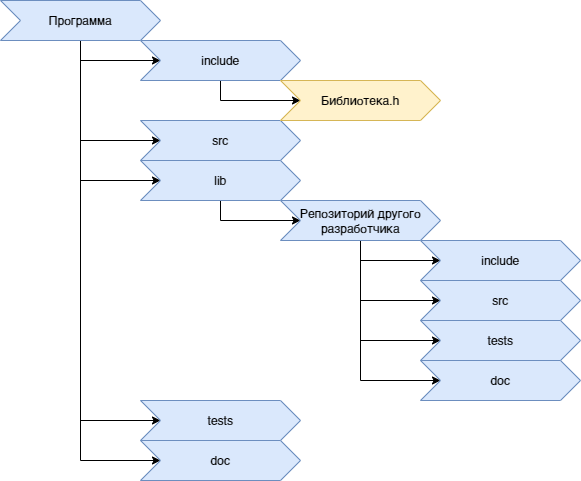

The diagram above was exported from draw.io. Its source (the exported page's mxGraphModel, read from the mxfile embedded in the PNG):
<mxGraphModel dx="1408" dy="851" grid="1" gridSize="10" guides="1" tooltips="1" connect="1" arrows="1" fold="1" page="1" pageScale="1" pageWidth="1169" pageHeight="827" math="0" shadow="0">
  <root>
    <mxCell id="jH9j0D_8aCGBrONOERNU-0" />
    <mxCell id="jH9j0D_8aCGBrONOERNU-1" parent="jH9j0D_8aCGBrONOERNU-0" />
    <mxCell id="-_1xtTEuF9B0tZEXwkh5-26" style="edgeStyle=orthogonalEdgeStyle;rounded=0;orthogonalLoop=1;jettySize=auto;html=1;" edge="1" parent="jH9j0D_8aCGBrONOERNU-1" source="e6_6YPMfabIQL4ZAqfc4-0" target="e6_6YPMfabIQL4ZAqfc4-1">
      <mxGeometry relative="1" as="geometry">
        <Array as="points">
          <mxPoint x="200" y="180" />
        </Array>
      </mxGeometry>
    </mxCell>
    <mxCell id="-_1xtTEuF9B0tZEXwkh5-28" style="edgeStyle=orthogonalEdgeStyle;rounded=0;orthogonalLoop=1;jettySize=auto;html=1;" edge="1" parent="jH9j0D_8aCGBrONOERNU-1" source="e6_6YPMfabIQL4ZAqfc4-0" target="e6_6YPMfabIQL4ZAqfc4-2">
      <mxGeometry relative="1" as="geometry">
        <Array as="points">
          <mxPoint x="200" y="260" />
        </Array>
      </mxGeometry>
    </mxCell>
    <mxCell id="-_1xtTEuF9B0tZEXwkh5-29" style="edgeStyle=orthogonalEdgeStyle;rounded=0;orthogonalLoop=1;jettySize=auto;html=1;" edge="1" parent="jH9j0D_8aCGBrONOERNU-1" source="e6_6YPMfabIQL4ZAqfc4-0" target="e6_6YPMfabIQL4ZAqfc4-3">
      <mxGeometry relative="1" as="geometry">
        <Array as="points">
          <mxPoint x="200" y="300" />
        </Array>
      </mxGeometry>
    </mxCell>
    <mxCell id="-_1xtTEuF9B0tZEXwkh5-35" style="edgeStyle=orthogonalEdgeStyle;rounded=0;orthogonalLoop=1;jettySize=auto;html=1;" edge="1" parent="jH9j0D_8aCGBrONOERNU-1" source="e6_6YPMfabIQL4ZAqfc4-0" target="e6_6YPMfabIQL4ZAqfc4-4">
      <mxGeometry relative="1" as="geometry">
        <Array as="points">
          <mxPoint x="200" y="540" />
        </Array>
      </mxGeometry>
    </mxCell>
    <mxCell id="-_1xtTEuF9B0tZEXwkh5-36" style="edgeStyle=orthogonalEdgeStyle;rounded=0;orthogonalLoop=1;jettySize=auto;html=1;" edge="1" parent="jH9j0D_8aCGBrONOERNU-1" source="e6_6YPMfabIQL4ZAqfc4-0" target="e6_6YPMfabIQL4ZAqfc4-5">
      <mxGeometry relative="1" as="geometry">
        <Array as="points">
          <mxPoint x="200" y="580" />
        </Array>
      </mxGeometry>
    </mxCell>
    <mxCell id="e6_6YPMfabIQL4ZAqfc4-0" value="Программа" style="shape=step;perimeter=stepPerimeter;whiteSpace=wrap;html=1;fixedSize=1;fillColor=#dae8fc;strokeColor=#6c8ebf;" vertex="1" parent="jH9j0D_8aCGBrONOERNU-1">
      <mxGeometry x="120" y="120" width="160" height="40" as="geometry" />
    </mxCell>
    <mxCell id="-_1xtTEuF9B0tZEXwkh5-27" style="edgeStyle=orthogonalEdgeStyle;rounded=0;orthogonalLoop=1;jettySize=auto;html=1;" edge="1" parent="jH9j0D_8aCGBrONOERNU-1" source="e6_6YPMfabIQL4ZAqfc4-1" target="njKkmyWyca_r9CIs3OpW-0">
      <mxGeometry relative="1" as="geometry">
        <Array as="points">
          <mxPoint x="340" y="220" />
        </Array>
      </mxGeometry>
    </mxCell>
    <mxCell id="e6_6YPMfabIQL4ZAqfc4-1" value="include" style="shape=step;perimeter=stepPerimeter;whiteSpace=wrap;html=1;fixedSize=1;fillColor=#dae8fc;strokeColor=#6c8ebf;" vertex="1" parent="jH9j0D_8aCGBrONOERNU-1">
      <mxGeometry x="260" y="160" width="160" height="40" as="geometry" />
    </mxCell>
    <mxCell id="e6_6YPMfabIQL4ZAqfc4-2" value="src" style="shape=step;perimeter=stepPerimeter;whiteSpace=wrap;html=1;fixedSize=1;fillColor=#dae8fc;strokeColor=#6c8ebf;" vertex="1" parent="jH9j0D_8aCGBrONOERNU-1">
      <mxGeometry x="260" y="240" width="160" height="40" as="geometry" />
    </mxCell>
    <mxCell id="-_1xtTEuF9B0tZEXwkh5-30" style="edgeStyle=orthogonalEdgeStyle;rounded=0;orthogonalLoop=1;jettySize=auto;html=1;" edge="1" parent="jH9j0D_8aCGBrONOERNU-1" source="e6_6YPMfabIQL4ZAqfc4-3" target="-_1xtTEuF9B0tZEXwkh5-20">
      <mxGeometry relative="1" as="geometry">
        <Array as="points">
          <mxPoint x="340" y="340" />
        </Array>
      </mxGeometry>
    </mxCell>
    <mxCell id="e6_6YPMfabIQL4ZAqfc4-3" value="lib" style="shape=step;perimeter=stepPerimeter;whiteSpace=wrap;html=1;fixedSize=1;fillColor=#dae8fc;strokeColor=#6c8ebf;" vertex="1" parent="jH9j0D_8aCGBrONOERNU-1">
      <mxGeometry x="260" y="280" width="160" height="40" as="geometry" />
    </mxCell>
    <mxCell id="e6_6YPMfabIQL4ZAqfc4-4" value="tests" style="shape=step;perimeter=stepPerimeter;whiteSpace=wrap;html=1;fixedSize=1;fillColor=#dae8fc;strokeColor=#6c8ebf;" vertex="1" parent="jH9j0D_8aCGBrONOERNU-1">
      <mxGeometry x="260" y="520" width="160" height="40" as="geometry" />
    </mxCell>
    <mxCell id="e6_6YPMfabIQL4ZAqfc4-5" value="doc" style="shape=step;perimeter=stepPerimeter;whiteSpace=wrap;html=1;fixedSize=1;fillColor=#dae8fc;strokeColor=#6c8ebf;" vertex="1" parent="jH9j0D_8aCGBrONOERNU-1">
      <mxGeometry x="260" y="560" width="160" height="40" as="geometry" />
    </mxCell>
    <mxCell id="njKkmyWyca_r9CIs3OpW-0" value="Библиотека.h" style="shape=step;perimeter=stepPerimeter;whiteSpace=wrap;html=1;fixedSize=1;fillColor=#fff2cc;strokeColor=#d6b656;" vertex="1" parent="jH9j0D_8aCGBrONOERNU-1">
      <mxGeometry x="400" y="200" width="160" height="40" as="geometry" />
    </mxCell>
    <mxCell id="-_1xtTEuF9B0tZEXwkh5-31" style="edgeStyle=orthogonalEdgeStyle;rounded=0;orthogonalLoop=1;jettySize=auto;html=1;" edge="1" parent="jH9j0D_8aCGBrONOERNU-1" source="-_1xtTEuF9B0tZEXwkh5-20" target="-_1xtTEuF9B0tZEXwkh5-23">
      <mxGeometry relative="1" as="geometry">
        <Array as="points">
          <mxPoint x="480" y="380" />
        </Array>
      </mxGeometry>
    </mxCell>
    <mxCell id="-_1xtTEuF9B0tZEXwkh5-32" style="edgeStyle=orthogonalEdgeStyle;rounded=0;orthogonalLoop=1;jettySize=auto;html=1;" edge="1" parent="jH9j0D_8aCGBrONOERNU-1" source="-_1xtTEuF9B0tZEXwkh5-20" target="-_1xtTEuF9B0tZEXwkh5-22">
      <mxGeometry relative="1" as="geometry">
        <Array as="points">
          <mxPoint x="480" y="420" />
        </Array>
      </mxGeometry>
    </mxCell>
    <mxCell id="-_1xtTEuF9B0tZEXwkh5-33" style="edgeStyle=orthogonalEdgeStyle;rounded=0;orthogonalLoop=1;jettySize=auto;html=1;" edge="1" parent="jH9j0D_8aCGBrONOERNU-1" source="-_1xtTEuF9B0tZEXwkh5-20" target="-_1xtTEuF9B0tZEXwkh5-24">
      <mxGeometry relative="1" as="geometry">
        <Array as="points">
          <mxPoint x="480" y="460" />
        </Array>
      </mxGeometry>
    </mxCell>
    <mxCell id="-_1xtTEuF9B0tZEXwkh5-34" style="edgeStyle=orthogonalEdgeStyle;rounded=0;orthogonalLoop=1;jettySize=auto;html=1;" edge="1" parent="jH9j0D_8aCGBrONOERNU-1" source="-_1xtTEuF9B0tZEXwkh5-20" target="-_1xtTEuF9B0tZEXwkh5-25">
      <mxGeometry relative="1" as="geometry">
        <Array as="points">
          <mxPoint x="480" y="500" />
        </Array>
      </mxGeometry>
    </mxCell>
    <mxCell id="-_1xtTEuF9B0tZEXwkh5-20" value="Репозиторий другого разработчика" style="shape=step;perimeter=stepPerimeter;whiteSpace=wrap;html=1;fixedSize=1;fillColor=#dae8fc;strokeColor=#6c8ebf;" vertex="1" parent="jH9j0D_8aCGBrONOERNU-1">
      <mxGeometry x="400" y="320" width="160" height="40" as="geometry" />
    </mxCell>
    <mxCell id="-_1xtTEuF9B0tZEXwkh5-22" value="src" style="shape=step;perimeter=stepPerimeter;whiteSpace=wrap;html=1;fixedSize=1;fillColor=#dae8fc;strokeColor=#6c8ebf;" vertex="1" parent="jH9j0D_8aCGBrONOERNU-1">
      <mxGeometry x="540" y="400" width="160" height="40" as="geometry" />
    </mxCell>
    <mxCell id="-_1xtTEuF9B0tZEXwkh5-23" value="include" style="shape=step;perimeter=stepPerimeter;whiteSpace=wrap;html=1;fixedSize=1;fillColor=#dae8fc;strokeColor=#6c8ebf;" vertex="1" parent="jH9j0D_8aCGBrONOERNU-1">
      <mxGeometry x="540" y="360" width="160" height="40" as="geometry" />
    </mxCell>
    <mxCell id="-_1xtTEuF9B0tZEXwkh5-24" value="tests" style="shape=step;perimeter=stepPerimeter;whiteSpace=wrap;html=1;fixedSize=1;fillColor=#dae8fc;strokeColor=#6c8ebf;" vertex="1" parent="jH9j0D_8aCGBrONOERNU-1">
      <mxGeometry x="540" y="440" width="160" height="40" as="geometry" />
    </mxCell>
    <mxCell id="-_1xtTEuF9B0tZEXwkh5-25" value="doc" style="shape=step;perimeter=stepPerimeter;whiteSpace=wrap;html=1;fixedSize=1;fillColor=#dae8fc;strokeColor=#6c8ebf;" vertex="1" parent="jH9j0D_8aCGBrONOERNU-1">
      <mxGeometry x="540" y="480" width="160" height="40" as="geometry" />
    </mxCell>
  </root>
</mxGraphModel>